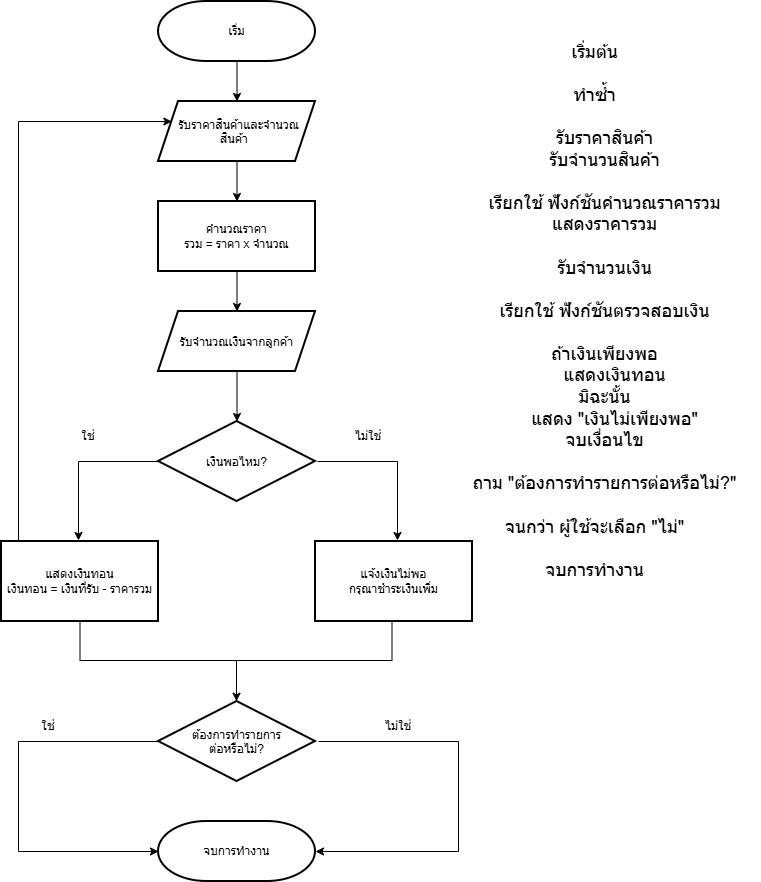

The diagram above was exported from draw.io. Its source (the exported page's mxGraphModel, read from the mxfile embedded in the PNG):
<mxGraphModel dx="693" dy="741" grid="1" gridSize="10" guides="1" tooltips="1" connect="1" arrows="1" fold="1" page="1" pageScale="1" pageWidth="827" pageHeight="1169" math="0" shadow="0">
  <root>
    <mxCell id="0" />
    <mxCell id="1" parent="0" />
    <mxCell id="jKqSxbfKD_PpVGhAKlIE-6" edge="1" parent="1" source="jKqSxbfKD_PpVGhAKlIE-1" style="edgeStyle=orthogonalEdgeStyle;rounded=0;orthogonalLoop=1;jettySize=auto;html=1;" target="jKqSxbfKD_PpVGhAKlIE-5" value="">
      <mxGeometry relative="1" as="geometry" />
    </mxCell>
    <mxCell id="jKqSxbfKD_PpVGhAKlIE-1" parent="1" style="strokeWidth=2;html=1;shape=mxgraph.flowchart.terminator;whiteSpace=wrap;" value="เริ่ม" vertex="1">
      <mxGeometry height="60" width="157" x="320" y="20" as="geometry" />
    </mxCell>
    <mxCell id="jKqSxbfKD_PpVGhAKlIE-10" edge="1" parent="1" source="jKqSxbfKD_PpVGhAKlIE-5" style="edgeStyle=orthogonalEdgeStyle;rounded=0;orthogonalLoop=1;jettySize=auto;html=1;" target="jKqSxbfKD_PpVGhAKlIE-7" value="">
      <mxGeometry relative="1" as="geometry" />
    </mxCell>
    <mxCell id="jKqSxbfKD_PpVGhAKlIE-5" parent="1" style="shape=parallelogram;perimeter=parallelogramPerimeter;whiteSpace=wrap;html=1;shapeInside=1;fixedSize=1;strokeWidth=2;" value="รับราคาสินค้าและจำนวณสินค้า" vertex="1">
      <mxGeometry height="60" width="157" x="320" y="120" as="geometry" />
    </mxCell>
    <mxCell id="jKqSxbfKD_PpVGhAKlIE-9" edge="1" parent="1" source="jKqSxbfKD_PpVGhAKlIE-7" style="edgeStyle=orthogonalEdgeStyle;rounded=0;orthogonalLoop=1;jettySize=auto;html=1;" target="jKqSxbfKD_PpVGhAKlIE-8" value="">
      <mxGeometry relative="1" as="geometry" />
    </mxCell>
    <mxCell id="jKqSxbfKD_PpVGhAKlIE-7" parent="1" style="rounded=1;whiteSpace=wrap;html=1;absoluteArcSize=1;arcSize=0;strokeWidth=2;" value="คำนวณราคา&lt;div&gt;รวม = ราคา x จำนวณ&lt;/div&gt;" vertex="1">
      <mxGeometry height="70" width="157" x="320" y="220" as="geometry" />
    </mxCell>
    <mxCell id="jKqSxbfKD_PpVGhAKlIE-12" edge="1" parent="1" source="jKqSxbfKD_PpVGhAKlIE-8" style="edgeStyle=orthogonalEdgeStyle;rounded=0;orthogonalLoop=1;jettySize=auto;html=1;" target="jKqSxbfKD_PpVGhAKlIE-11" value="">
      <mxGeometry relative="1" as="geometry" />
    </mxCell>
    <mxCell id="jKqSxbfKD_PpVGhAKlIE-8" parent="1" style="shape=parallelogram;perimeter=parallelogramPerimeter;whiteSpace=wrap;html=1;shapeInside=1;fixedSize=1;rounded=1;absoluteArcSize=1;arcSize=0;strokeWidth=2;" value="รับจำนวณเงิน&lt;span style=&quot;background-color: transparent; color: light-dark(rgb(0, 0, 0), rgb(255, 255, 255));&quot;&gt;จากลูกค้า&lt;/span&gt;" vertex="1">
      <mxGeometry height="60" width="157" x="320" y="330" as="geometry" />
    </mxCell>
    <mxCell id="jKqSxbfKD_PpVGhAKlIE-15" edge="1" parent="1" source="jKqSxbfKD_PpVGhAKlIE-11" style="edgeStyle=orthogonalEdgeStyle;rounded=0;orthogonalLoop=1;jettySize=auto;html=1;exitX=0;exitY=0.5;exitDx=0;exitDy=0;">
      <mxGeometry relative="1" as="geometry">
        <Array as="points">
          <mxPoint x="240" y="480" />
        </Array>
        <mxPoint x="320" y="489" as="sourcePoint" />
        <mxPoint x="240" y="559" as="targetPoint" />
      </mxGeometry>
    </mxCell>
    <mxCell id="jKqSxbfKD_PpVGhAKlIE-17" edge="1" parent="1" style="edgeStyle=orthogonalEdgeStyle;rounded=0;orthogonalLoop=1;jettySize=auto;html=1;">
      <mxGeometry relative="1" as="geometry">
        <Array as="points">
          <mxPoint x="559" y="480" />
        </Array>
        <mxPoint x="479" y="480" as="sourcePoint" />
        <mxPoint x="559" y="559" as="targetPoint" />
      </mxGeometry>
    </mxCell>
    <mxCell id="jKqSxbfKD_PpVGhAKlIE-11" parent="1" style="rhombus;whiteSpace=wrap;html=1;shapeInside=1;rounded=1;absoluteArcSize=1;arcSize=0;strokeWidth=2;" value="เงินพอไหม?" vertex="1">
      <mxGeometry height="80" width="157" x="320" y="440" as="geometry" />
    </mxCell>
    <mxCell id="jKqSxbfKD_PpVGhAKlIE-27" edge="1" parent="1" style="edgeStyle=orthogonalEdgeStyle;rounded=0;orthogonalLoop=1;jettySize=auto;html=1;startArrow=none;startFill=0;endArrow=none;endFill=0;">
      <mxGeometry relative="1" as="geometry">
        <Array as="points">
          <mxPoint x="241.5" y="679" />
        </Array>
        <mxPoint x="241.5" y="639" as="sourcePoint" />
        <mxPoint x="400" y="679" as="targetPoint" />
      </mxGeometry>
    </mxCell>
    <mxCell id="jKqSxbfKD_PpVGhAKlIE-28" edge="1" parent="1" source="jKqSxbfKD_PpVGhAKlIE-13" style="edgeStyle=orthogonalEdgeStyle;rounded=0;orthogonalLoop=1;jettySize=auto;html=1;" target="jKqSxbfKD_PpVGhAKlIE-5">
      <mxGeometry relative="1" as="geometry">
        <Array as="points">
          <mxPoint x="180" y="140" />
        </Array>
        <mxPoint x="241.5" y="140" as="targetPoint" />
      </mxGeometry>
    </mxCell>
    <mxCell id="jKqSxbfKD_PpVGhAKlIE-13" parent="1" style="rounded=1;whiteSpace=wrap;html=1;absoluteArcSize=1;arcSize=0;strokeWidth=2;" value="แสดงเงินทอน&lt;br&gt;เงินทอน = เงินที่รับ - ราคารวม" vertex="1">
      <mxGeometry height="80" width="157" x="163" y="560" as="geometry" />
    </mxCell>
    <mxCell id="jKqSxbfKD_PpVGhAKlIE-26" edge="1" parent="1" style="edgeStyle=orthogonalEdgeStyle;rounded=0;orthogonalLoop=1;jettySize=auto;html=1;" value="">
      <mxGeometry relative="1" as="geometry">
        <Array as="points">
          <mxPoint x="553.5" y="679" />
          <mxPoint x="398" y="679" />
        </Array>
        <mxPoint x="553.5" y="639" as="sourcePoint" />
        <mxPoint x="398" y="719.7643312101911" as="targetPoint" />
      </mxGeometry>
    </mxCell>
    <mxCell id="jKqSxbfKD_PpVGhAKlIE-14" parent="1" style="rounded=1;whiteSpace=wrap;html=1;absoluteArcSize=1;arcSize=0;strokeWidth=2;" value="แจ้งเงินไม่พอ&lt;br&gt;กรุณาชำระเงินเพิ่ม" vertex="1">
      <mxGeometry height="80" width="157" x="477" y="560" as="geometry" />
    </mxCell>
    <mxCell id="jKqSxbfKD_PpVGhAKlIE-22" parent="1" style="text;html=1;whiteSpace=wrap;strokeColor=none;fillColor=none;align=center;verticalAlign=middle;rounded=0;" value="ใช่" vertex="1">
      <mxGeometry height="30" width="60" x="220" y="440" as="geometry" />
    </mxCell>
    <mxCell id="jKqSxbfKD_PpVGhAKlIE-23" parent="1" style="text;html=1;whiteSpace=wrap;strokeColor=none;fillColor=none;align=center;verticalAlign=middle;rounded=0;" value="ไม่ใช่" vertex="1">
      <mxGeometry height="30" width="60" x="500" y="440" as="geometry" />
    </mxCell>
    <mxCell id="jKqSxbfKD_PpVGhAKlIE-24" parent="1" style="text;html=1;whiteSpace=wrap;strokeColor=none;fillColor=none;align=center;verticalAlign=middle;rounded=0;" value="&lt;div&gt;&lt;span style=&quot;font-size: 18px;&quot;&gt;เริ่มต้น&lt;/span&gt;&lt;/div&gt;&lt;div&gt;&lt;span style=&quot;font-size: 18px;&quot;&gt;&lt;br&gt;&lt;/span&gt;&lt;/div&gt;&lt;div&gt;&lt;span style=&quot;font-size: 18px;&quot;&gt;ทำซ้ำ&lt;/span&gt;&lt;/div&gt;&lt;div&gt;&lt;span style=&quot;font-size: 18px;&quot;&gt;&lt;br&gt;&lt;/span&gt;&lt;/div&gt;&lt;div&gt;&lt;span style=&quot;font-size: 18px;&quot;&gt;&amp;nbsp; &amp;nbsp; รับราคาสินค้า&lt;/span&gt;&lt;/div&gt;&lt;div&gt;&lt;span style=&quot;font-size: 18px;&quot;&gt;&amp;nbsp; &amp;nbsp; รับจำนวนสินค้า&lt;/span&gt;&lt;/div&gt;&lt;div&gt;&lt;span style=&quot;font-size: 18px;&quot;&gt;&lt;br&gt;&lt;/span&gt;&lt;/div&gt;&lt;div&gt;&lt;span style=&quot;font-size: 18px;&quot;&gt;&amp;nbsp; &amp;nbsp; เรียกใช้ ฟังก์ชันคำนวณราคารวม&lt;/span&gt;&lt;/div&gt;&lt;div&gt;&lt;span style=&quot;font-size: 18px;&quot;&gt;&amp;nbsp; &amp;nbsp; แสดงราคารวม&lt;/span&gt;&lt;/div&gt;&lt;div&gt;&lt;span style=&quot;font-size: 18px;&quot;&gt;&lt;br&gt;&lt;/span&gt;&lt;/div&gt;&lt;div&gt;&lt;span style=&quot;font-size: 18px;&quot;&gt;&amp;nbsp; &amp;nbsp; รับจำนวนเงิน&lt;/span&gt;&lt;/div&gt;&lt;div&gt;&lt;span style=&quot;font-size: 18px;&quot;&gt;&lt;br&gt;&lt;/span&gt;&lt;/div&gt;&lt;div&gt;&lt;span style=&quot;font-size: 18px;&quot;&gt;&amp;nbsp; &amp;nbsp; เรียกใช้ ฟังก์ชันตรวจสอบเงิน&lt;/span&gt;&lt;/div&gt;&lt;div&gt;&lt;span style=&quot;font-size: 18px;&quot;&gt;&lt;br&gt;&lt;/span&gt;&lt;/div&gt;&lt;div&gt;&lt;span style=&quot;font-size: 18px;&quot;&gt;&amp;nbsp; &amp;nbsp; ถ้าเงินเพียงพอ&lt;/span&gt;&lt;/div&gt;&lt;div&gt;&lt;span style=&quot;font-size: 18px;&quot;&gt;&amp;nbsp; &amp;nbsp; &amp;nbsp; &amp;nbsp; แสดงเงินทอน&lt;/span&gt;&lt;/div&gt;&lt;div&gt;&lt;span style=&quot;font-size: 18px;&quot;&gt;&amp;nbsp; &amp;nbsp; มิฉะนั้น&lt;/span&gt;&lt;/div&gt;&lt;div&gt;&lt;span style=&quot;font-size: 18px;&quot;&gt;&amp;nbsp; &amp;nbsp; &amp;nbsp; &amp;nbsp; แสดง &quot;เงินไม่เพียงพอ&quot;&lt;/span&gt;&lt;/div&gt;&lt;div&gt;&lt;span style=&quot;font-size: 18px;&quot;&gt;&amp;nbsp; &amp;nbsp; จบเงื่อนไข&lt;/span&gt;&lt;/div&gt;&lt;div&gt;&lt;span style=&quot;font-size: 18px;&quot;&gt;&lt;br&gt;&lt;/span&gt;&lt;/div&gt;&lt;div&gt;&lt;span style=&quot;font-size: 18px;&quot;&gt;&amp;nbsp; &amp;nbsp; ถาม &quot;ต้องการทำรายการต่อหรือไม่?&quot;&lt;/span&gt;&lt;/div&gt;&lt;div&gt;&lt;span style=&quot;font-size: 18px;&quot;&gt;&lt;br&gt;&lt;/span&gt;&lt;/div&gt;&lt;div&gt;&lt;span style=&quot;font-size: 18px;&quot;&gt;จนกว่า ผู้ใช้จะเลือก &quot;ไม่&quot;&lt;/span&gt;&lt;/div&gt;&lt;div&gt;&lt;span style=&quot;font-size: 18px;&quot;&gt;&lt;br&gt;&lt;/span&gt;&lt;/div&gt;&lt;div&gt;&lt;span style=&quot;font-size: 18px;&quot;&gt;จบการทำงาน&lt;/span&gt;&lt;/div&gt;" vertex="1">
      <mxGeometry height="400" width="333" x="590" y="130" as="geometry" />
    </mxCell>
    <mxCell id="jKqSxbfKD_PpVGhAKlIE-25" parent="1" style="rhombus;whiteSpace=wrap;html=1;shapeInside=1;rounded=1;absoluteArcSize=1;arcSize=0;strokeWidth=2;" value="ต้องการทำรายการต่อหรือไม่?" vertex="1">
      <mxGeometry height="80" width="157" x="320" y="720" as="geometry" />
    </mxCell>
    <mxCell id="jKqSxbfKD_PpVGhAKlIE-29" parent="1" style="strokeWidth=2;html=1;shape=mxgraph.flowchart.terminator;whiteSpace=wrap;" value="จบการทำงาน" vertex="1">
      <mxGeometry height="60" width="157" x="320" y="840" as="geometry" />
    </mxCell>
    <mxCell id="jKqSxbfKD_PpVGhAKlIE-30" edge="1" parent="1" source="jKqSxbfKD_PpVGhAKlIE-25" style="edgeStyle=orthogonalEdgeStyle;rounded=0;orthogonalLoop=1;jettySize=auto;html=1;entryX=0;entryY=0.5;entryDx=0;entryDy=0;entryPerimeter=0;" target="jKqSxbfKD_PpVGhAKlIE-29">
      <mxGeometry relative="1" as="geometry">
        <Array as="points">
          <mxPoint x="180" y="760" />
          <mxPoint x="180" y="870" />
        </Array>
      </mxGeometry>
    </mxCell>
    <mxCell id="jKqSxbfKD_PpVGhAKlIE-31" edge="1" parent="1" style="edgeStyle=orthogonalEdgeStyle;rounded=0;orthogonalLoop=1;jettySize=auto;html=1;entryX=1;entryY=0.5;entryDx=0;entryDy=0;entryPerimeter=0;" target="jKqSxbfKD_PpVGhAKlIE-29">
      <mxGeometry relative="1" as="geometry">
        <Array as="points">
          <mxPoint x="620" y="760" />
          <mxPoint x="620" y="870" />
        </Array>
        <mxPoint x="480" y="760" as="sourcePoint" />
        <mxPoint x="558.483" y="820.02" as="targetPoint" />
      </mxGeometry>
    </mxCell>
    <mxCell id="jKqSxbfKD_PpVGhAKlIE-32" parent="1" style="text;html=1;whiteSpace=wrap;strokeColor=none;fillColor=none;align=center;verticalAlign=middle;rounded=0;" value="ไม่ใช่" vertex="1">
      <mxGeometry height="30" width="60" x="530" y="730" as="geometry" />
    </mxCell>
    <mxCell id="jKqSxbfKD_PpVGhAKlIE-33" parent="1" style="text;html=1;whiteSpace=wrap;strokeColor=none;fillColor=none;align=center;verticalAlign=middle;rounded=0;" value="ใช่" vertex="1">
      <mxGeometry height="30" width="60" x="180" y="730" as="geometry" />
    </mxCell>
  </root>
</mxGraphModel>